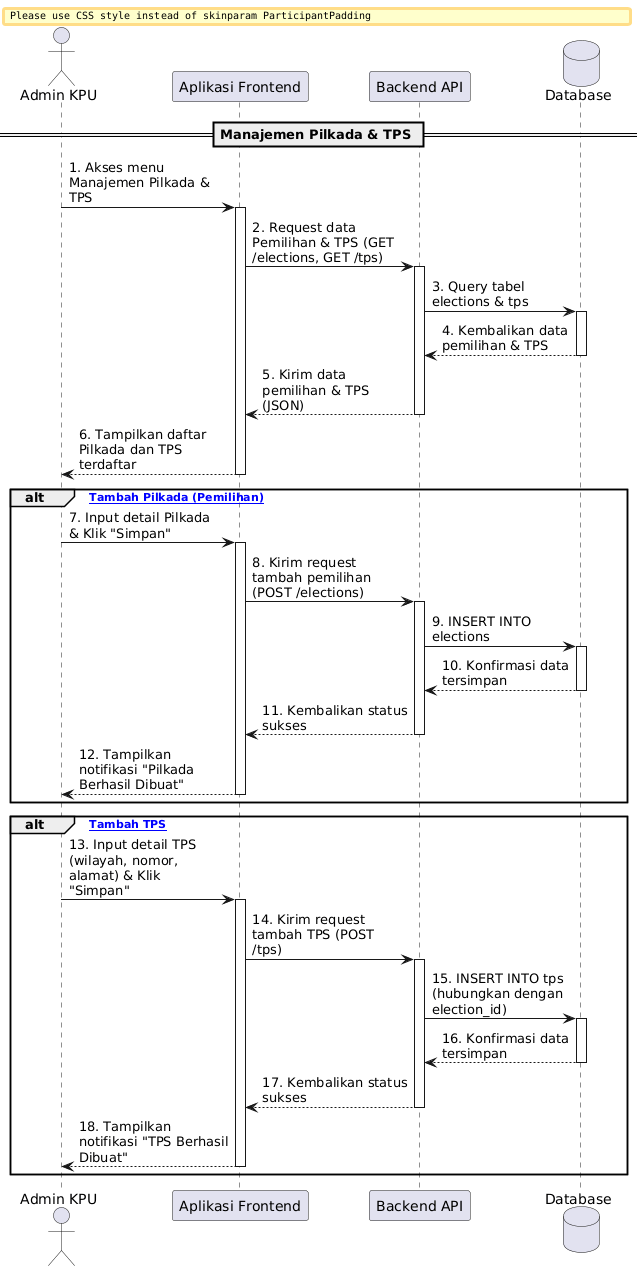

The diagram above was rendered by PlantUML. Its source (embedded in the PNG):
@startuml
skinparam maxMessageSize 150
skinparam ParticipantPadding 20
skinparam BoxPadding 10

actor "Admin KPU" as Admin
participant "Aplikasi Frontend" as Frontend
participant "Backend API" as Backend
database "Database" as DB

== Manajemen Pilkada & TPS ==

Admin -> Frontend : 1. Akses menu Manajemen Pilkada & TPS
activate Frontend
Frontend -> Backend : 2. Request data Pemilihan & TPS (GET /elections, GET /tps)
activate Backend
Backend -> DB : 3. Query tabel elections & tps
activate DB
DB --> Backend : 4. Kembalikan data pemilihan & TPS
deactivate DB
Backend --> Frontend : 5. Kirim data pemilihan & TPS (JSON)
deactivate Backend
Frontend --> Admin : 6. Tampilkan daftar Pilkada dan TPS terdaftar
deactivate Frontend

alt [Jalur Tambah Pilkada (Pemilihan)]
    Admin -> Frontend : 7. Input detail Pilkada & Klik "Simpan"
    activate Frontend
    Frontend -> Backend : 8. Kirim request tambah pemilihan (POST /elections)
    activate Backend
    Backend -> DB : 9. INSERT INTO elections
    activate DB
    DB --> Backend : 10. Konfirmasi data tersimpan
    deactivate DB
    Backend --> Frontend : 11. Kembalikan status sukses
    deactivate Backend
    Frontend --> Admin : 12. Tampilkan notifikasi "Pilkada Berhasil Dibuat"
    deactivate Frontend
end

alt [Jalur Tambah TPS]
    Admin -> Frontend : 13. Input detail TPS (wilayah, nomor, alamat) & Klik "Simpan"
    activate Frontend
    Frontend -> Backend : 14. Kirim request tambah TPS (POST /tps)
    activate Backend
    Backend -> DB : 15. INSERT INTO tps (hubungkan dengan election_id)
    activate DB
    DB --> Backend : 16. Konfirmasi data tersimpan
    deactivate DB
    Backend --> Frontend : 17. Kembalikan status sukses
    deactivate Backend
    Frontend --> Admin : 18. Tampilkan notifikasi "TPS Berhasil Dibuat"
    deactivate Frontend
end
@enduml